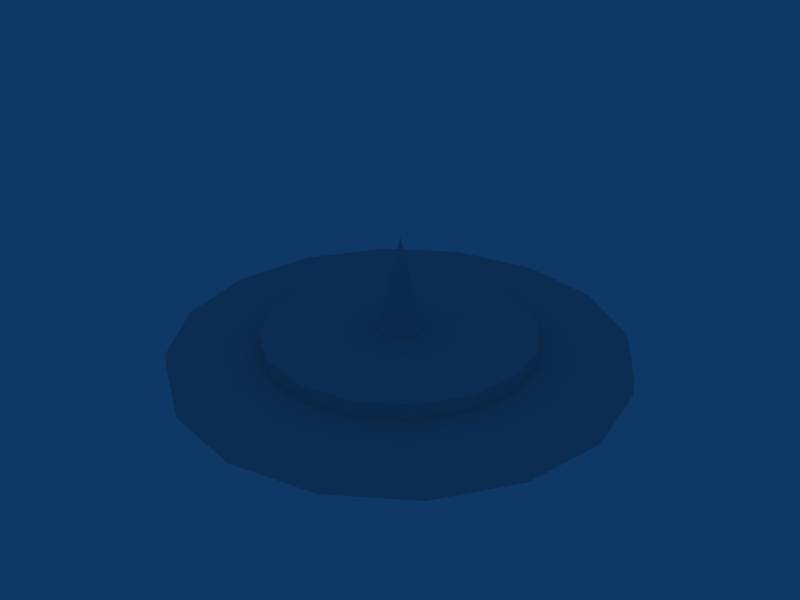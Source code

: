 # Source: fountain.blend  (saved by Blender 2.49.2; exported with 4.5.12 LTS)
import bpy
from mathutils import Matrix  # noqa: F401  (used for matrix-valued properties, if any)

bpy.ops.wm.read_factory_settings(use_empty=True)
scene = bpy.context.scene
scene.name = 'Scene'

# ---- collections
col_collection_1 = bpy.data.collections.new('Collection 1'); scene.collection.children.link(col_collection_1)

# ---- world
world_world = bpy.data.worlds.new('World'); scene.world = world_world
world_world.color = (0.05656, 0.2208, 0.4)
world_world.use_sun_shadow = False
world_world.sun_shadow_jitter_overblur = 0.0
world_world.cycles.sampling_method = 'MANUAL'
world_world.cycles.sample_map_resolution = 256

# ---- meshes
me_fountain = bpy.data.meshes.new('fountain')
me_fountain.from_pydata([(4.243, 4.243, -2.15), (5.543, 2.296, -2.15), (6.0, -6.519e-08, -2.15), (5.543, -2.296, -2.15), (4.243, -4.243, -2.15), (2.296, -5.543, -2.15), (1.424e-06, -6.0, -2.15), (-2.296, -5.543, -2.15), (-4.243, -4.243, -2.15), (-5.543, -2.296, -2.15), (-6.0, -8.047e-07, -2.15), (-5.543, 2.296, -2.15), (-4.243, 4.243, -2.15), (-2.296, 5.543, -2.15), (4.07e-06, 6.0, -2.15), (2.296, 5.543, -2.15), (4.243, 4.243, -1.4), (5.543, 2.296, -1.4), (6.0, -6.836e-06, -1.4), (5.543, -2.296, -1.4), (4.243, -4.243, -1.4), (2.296, -5.543, -1.4), (-1.004e-05, -6.0, -1.4), (-2.296, -5.543, -1.4), (-4.243, -4.243, -1.4), (-5.543, -2.296, -1.4), (-6.0, 1.455e-05, -1.4), (-5.543, 2.296, -1.4), (-4.243, 4.243, -1.4), (-2.296, 5.543, -1.4), (1.902e-05, 6.0, -1.4), (2.296, 5.543, -1.4), (1.907e-06, 1.788e-07, -1.4), (7.071, 7.071, -2.9), (9.239, 3.827, -2.9), (10.0, 3.912e-08, -2.9), (9.239, -3.827, -2.9), (7.071, -7.071, -2.9), (3.827, -9.239, -2.9), (1.212e-06, -10.0, -2.9), (-3.827, -9.239, -2.9), (-7.071, -7.071, -2.9), (-9.239, -3.827, -2.9), (-10.0, -1.192e-06, -2.9), (-9.239, 3.827, -2.9), (-7.071, 7.071, -2.9), (-3.827, 9.239, -2.9), (5.623e-06, 10.0, -2.9), (3.827, 9.239, -2.9), (7.071, 7.071, -2.15), (9.239, 3.827, -2.15), (10.0, -1.124e-05, -2.15), (9.239, -3.827, -2.15), (7.071, -7.071, -2.15), (3.827, -9.239, -2.15), (-1.79e-05, -10.0, -2.15), (-3.827, -9.239, -2.15), (-7.071, -7.071, -2.15), (-9.239, -3.827, -2.15), (-10.0, 2.44e-05, -2.15), (-9.239, 3.827, -2.15), (-7.071, 7.071, -2.15), (-3.827, 9.239, -2.15), (3.054e-05, 10.0, -2.15), (3.827, 9.239, -2.15), (1.907e-06, 1.788e-07, -2.15), (0.7071, 0.7256, -1.4), (1.0, 0.01852, -1.4), (0.7071, -0.6886, -1.4), (1.854e-06, -0.9815, -1.4), (-0.7071, -0.6886, -1.4), (-1.0, 0.01852, -1.4), (-0.7071, 0.7256, -1.4), (2.295e-06, 1.019, -1.4), (1.907e-06, 0.01852, 2.9)], [], [(32, 17, 16), (32, 18, 17), (32, 19, 18), (32, 20, 19), (32, 21, 20), (32, 22, 21), (32, 23, 22), (32, 24, 23), (32, 25, 24), (32, 26, 25), (32, 27, 26), (32, 28, 27), (32, 29, 28), (32, 30, 29), (32, 31, 30), (32, 16, 31), (0, 16, 17, 1), (1, 17, 18, 2), (2, 18, 19, 3), (3, 19, 20, 4), (4, 20, 21, 5), (5, 21, 22, 6), (6, 22, 23, 7), (7, 23, 24, 8), (8, 24, 25, 9), (9, 25, 26, 10), (10, 26, 27, 11), (11, 27, 28, 12), (12, 28, 29, 13), (13, 29, 30, 14), (14, 30, 31, 15), (16, 0, 15, 31), (65, 50, 49), (65, 51, 50), (65, 52, 51), (65, 53, 52), (65, 54, 53), (65, 55, 54), (65, 56, 55), (65, 57, 56), (65, 58, 57), (65, 59, 58), (65, 60, 59), (65, 61, 60), (65, 62, 61), (65, 63, 62), (65, 64, 63), (65, 49, 64), (33, 49, 50, 34), (34, 50, 51, 35), (35, 51, 52, 36), (36, 52, 53, 37), (37, 53, 54, 38), (38, 54, 55, 39), (39, 55, 56, 40), (40, 56, 57, 41), (41, 57, 58, 42), (42, 58, 59, 43), (43, 59, 60, 44), (44, 60, 61, 45), (45, 61, 62, 46), (46, 62, 63, 47), (47, 63, 64, 48), (48, 64, 49, 33), (67, 66, 74), (74, 68, 67), (74, 69, 68), (74, 70, 69), (74, 71, 70), (74, 72, 71), (74, 73, 72), (74, 66, 73)])
_uv = me_fountain.uv_layers.new(name='UVTex')
_uv.uv.foreach_set('vector', [0.5254, 0.7168, 0.6065, 0.7504, 0.5875, 0.7789, 0.5254, 0.7168, 0.6132, 0.7168, 0.6065, 0.7504, 0.5254, 0.7168, 0.6065, 0.6832, 0.6132, 0.7168, 0.5254, 0.7168, 0.5875, 0.6547, 0.6065, 0.6832, 0.5254, 0.7168, 0.559, 0.6356, 0.5875, 0.6547, 0.5254, 0.7168, 0.5254, 0.629, 0.559, 0.6356, 0.5254, 0.7168, 0.4918, 0.6356, 0.5254, 0.629, 0.5254, 0.7168, 0.4633, 0.6547, 0.4918, 0.6356, 0.5254, 0.7168, 0.4442, 0.6832, 0.4633, 0.6547, 0.5254, 0.7168, 0.4376, 0.7168, 0.4442, 0.6832, 0.5254, 0.7168, 0.4442, 0.7504, 0.4376, 0.7168, 0.5254, 0.7168, 0.4633, 0.7789, 0.4442, 0.7504, 0.5254, 0.7168, 0.4918, 0.7979, 0.4633, 0.7789, 0.5254, 0.7168, 0.5254, 0.8046, 0.4918, 0.7979, 0.5254, 0.7168, 0.559, 0.7979, 0.5254, 0.8046, 0.5254, 0.7168, 0.5875, 0.7789, 0.559, 0.7979, 0.5934, 0.7838, 0.5895, 0.7809, 0.607, 0.7509, 0.6134, 0.7538, 0.6134, 0.7538, 0.607, 0.7509, 0.6132, 0.7168, 0.6201, 0.7163, 0.6201, 0.7163, 0.6132, 0.7168, 0.6065, 0.6822, 0.6119, 0.6798, 0.6119, 0.6798, 0.6065, 0.6822, 0.5875, 0.6547, 0.5929, 0.6498, 0.5929, 0.6498, 0.5875, 0.6547, 0.559, 0.6352, 0.5624, 0.6283, 0.5624, 0.6283, 0.559, 0.6352, 0.5269, 0.6275, 0.5269, 0.6182, 0.5269, 0.6182, 0.5269, 0.6275, 0.4908, 0.6327, 0.4879, 0.6268, 0.4879, 0.6268, 0.4908, 0.6327, 0.4603, 0.6527, 0.4564, 0.6478, 0.4564, 0.6478, 0.4603, 0.6527, 0.4423, 0.6817, 0.4379, 0.6798, 0.4379, 0.6798, 0.4423, 0.6817, 0.4361, 0.7168, 0.4312, 0.7168, 0.4312, 0.7168, 0.4361, 0.7168, 0.4418, 0.7519, 0.4374, 0.7529, 0.4374, 0.7529, 0.4418, 0.7519, 0.4603, 0.7804, 0.4559, 0.7838, 0.4559, 0.7838, 0.4603, 0.7804, 0.4903, 0.8014, 0.4874, 0.8053, 0.4874, 0.8053, 0.4903, 0.8014, 0.5249, 0.8076, 0.5249, 0.8125, 0.5249, 0.8125, 0.5249, 0.8076, 0.5595, 0.7999, 0.5615, 0.8048, 0.5895, 0.7809, 0.5934, 0.7838, 0.5615, 0.8048, 0.5595, 0.7999, 0.2813, 0.4766, 0.4343, 0.54, 0.3984, 0.5937, 0.2813, 0.4766, 0.4469, 0.4766, 0.4343, 0.54, 0.2813, 0.4766, 0.4343, 0.4132, 0.4469, 0.4766, 0.2813, 0.4766, 0.3984, 0.3594, 0.4343, 0.4132, 0.2813, 0.4766, 0.3446, 0.3235, 0.3984, 0.3594, 0.2813, 0.4766, 0.2812, 0.3109, 0.3446, 0.3235, 0.2813, 0.4766, 0.2179, 0.3235, 0.2812, 0.3109, 0.2813, 0.4766, 0.1641, 0.3594, 0.2179, 0.3235, 0.2813, 0.4766, 0.1282, 0.4132, 0.1641, 0.3594, 0.2813, 0.4766, 0.1156, 0.4766, 0.1282, 0.4132, 0.2813, 0.4766, 0.1282, 0.54, 0.1156, 0.4766, 0.2813, 0.4766, 0.1641, 0.5937, 0.1282, 0.54, 0.2813, 0.4766, 0.2179, 0.6296, 0.1641, 0.5937, 0.2813, 0.4766, 0.2813, 0.6422, 0.2179, 0.6296, 0.2813, 0.4766, 0.3446, 0.6296, 0.2813, 0.6422, 0.2813, 0.4766, 0.3984, 0.5937, 0.3446, 0.6296, 0.3991, 0.5944, 0.4056, 0.6009, 0.4437, 0.544, 0.4358, 0.5407, 0.4358, 0.5407, 0.4437, 0.544, 0.4571, 0.4762, 0.4469, 0.4766, 0.4469, 0.4766, 0.4571, 0.4762, 0.4441, 0.4085, 0.4365, 0.4117, 0.4365, 0.4117, 0.4441, 0.4085, 0.406, 0.3519, 0.3999, 0.358, 0.3999, 0.358, 0.406, 0.3519, 0.3493, 0.3134, 0.3461, 0.3206, 0.3461, 0.3206, 0.3493, 0.3134, 0.2812, 0.3017, 0.2812, 0.308, 0.2812, 0.308, 0.2812, 0.3017, 0.2142, 0.3143, 0.2179, 0.3198, 0.2179, 0.3198, 0.2142, 0.3143, 0.1586, 0.353, 0.1626, 0.358, 0.1626, 0.358, 0.1586, 0.353, 0.1199, 0.4095, 0.1282, 0.4132, 0.1282, 0.4132, 0.1199, 0.4095, 0.1082, 0.4762, 0.1156, 0.4766, 0.1156, 0.4766, 0.1082, 0.4762, 0.1199, 0.5427, 0.126, 0.5407, 0.126, 0.5407, 0.1199, 0.5427, 0.1576, 0.5992, 0.1626, 0.5952, 0.1626, 0.5952, 0.1576, 0.5992, 0.2143, 0.6385, 0.2171, 0.6318, 0.2171, 0.6318, 0.2143, 0.6385, 0.2822, 0.6518, 0.282, 0.6444, 0.282, 0.6444, 0.2822, 0.6518, 0.3485, 0.6385, 0.3454, 0.6318, 0.3454, 0.6318, 0.3485, 0.6385, 0.4056, 0.6009, 0.3991, 0.5944, 0.9451, 0.9098, 0.9612, 0.9098, 0.9459, 1.0, 0.9459, 1.0, 0.9305, 0.91, 0.9451, 0.9098, 0.9459, 1.0, 0.9459, 0.9105, 0.93, 0.9098, 0.9459, 1.0, 0.961, 0.9098, 0.9459, 0.9105, 0.9459, 1.0, 0.9457, 0.9102, 0.961, 0.9098, 0.9459, 1.0, 0.9303, 0.9103, 0.9457, 0.9102, 0.9459, 1.0, 0.9453, 0.9098, 0.9303, 0.9103, 0.9459, 1.0, 0.9612, 0.9098, 0.9453, 0.9098])
me_fountain.use_remesh_preserve_volume = False
me_fountain.use_remesh_preserve_attributes = False
me_fountain.use_mirror_vertex_groups = False
me_fountain.update()

# ---- objects
ob_fountain = bpy.data.objects.new('fountain', me_fountain)

# ---- transforms, parenting, visibility, modifiers, constraints
ob_fountain.location = (0.0, -0.01852, 2.9)
ob_fountain.lock_rotations_4d = False
ob_fountain.empty_display_type = 'ARROWS'
ob_fountain.lineart.crease_threshold = 0.0

# ---- collection membership
col_collection_1.objects.link(ob_fountain)

# ---- scene / render settings (as saved in the file)
scene.frame_start = 1; scene.frame_end = 250; scene.frame_set(1)
scene.render.engine = 'BLENDER_EEVEE_NEXT'
scene.render.image_settings.file_format = 'JPEG'
scene.render.image_settings.color_mode = 'RGB'
scene.render.image_settings.compression = 90
scene.render.resolution_x = 800
scene.render.resolution_y = 600
scene.render.pixel_aspect_x = 100.0
scene.render.pixel_aspect_y = 100.0
scene.render.fps = 25
scene.render.dither_intensity = 0.0
scene.render.use_compositing = False
scene.render.use_sequencer = False
scene.render.bake_margin = 2
scene.render.bake_bias = 0.0
scene.render.use_stamp_time = False
scene.render.use_stamp_date = False
scene.render.use_stamp_frame = False
scene.render.use_stamp_camera = False
scene.render.use_stamp_scene = False
scene.render.use_stamp_filename = False
scene.render.use_stamp_render_time = False
scene.render.stamp_font_size = 0
scene.cycles.use_denoising = False
scene.cycles.samples = 10
scene.cycles.sampling_pattern = 'TABULATED_SOBOL'
scene.cycles.light_sampling_threshold = 0.0
scene.cycles.use_adaptive_sampling = False
scene.cycles.use_light_tree = False
scene.cycles.blur_glossy = 0.0
scene.cycles.volume_bounces = 1
scene.cycles.pixel_filter_type = 'GAUSSIAN'
scene.cycles.sample_clamp_indirect = 0.0
scene.view_settings.view_transform = 'Raw'
bpy.context.view_layer.update()

# ---- added for rendering (the .blend has no active camera): camera
cam_auto = bpy.data.cameras.new('AutoCamera')
cam_auto.lens = 50.0
cam_auto.sensor_width = 36.0
cam_auto.clip_end = 1000.0
ob_auto_camera = bpy.data.objects.new('AutoCamera', cam_auto)
scene.collection.objects.link(ob_auto_camera)
ob_auto_camera.location = (26.7138, -32.0751, 24.2711)
ob_auto_camera.rotation_euler = (1.09748, -7.21219e-08, 0.694738)
scene.camera = ob_auto_camera
bpy.context.view_layer.update()
